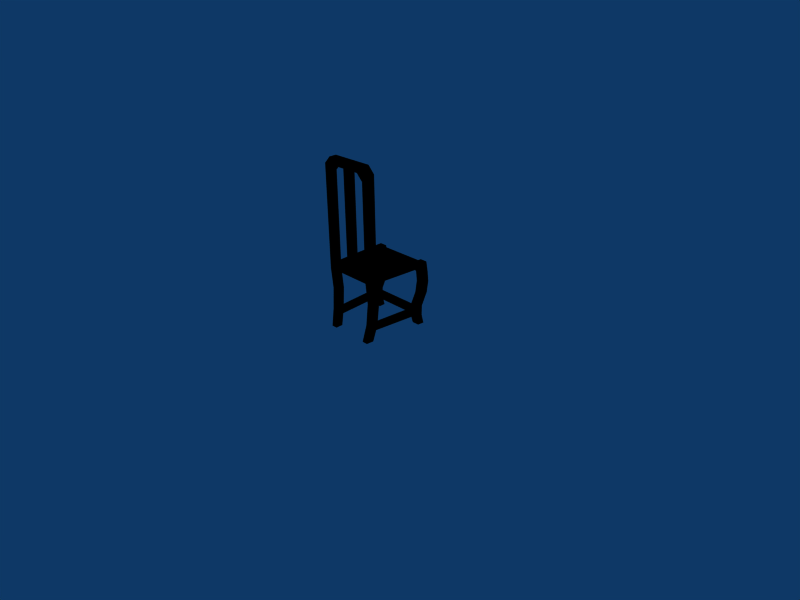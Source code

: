 # Source: cadeira.blend  (saved by Blender 2.49.2; exported with 4.5.12 LTS)
import bpy
from mathutils import Matrix  # noqa: F401  (used for matrix-valued properties, if any)

bpy.ops.wm.read_factory_settings(use_empty=True)
scene = bpy.context.scene
scene.name = 'Scene'

# ---- collections
col_collection_1 = bpy.data.collections.new('Collection 1'); scene.collection.children.link(col_collection_1)

# ---- materials (node trees are filled in below, after node groups)
mat_lambert8sg = bpy.data.materials.new('lambert8SG')
mat_lambert8sg.alpha_threshold = 0.0
mat_lambert8sg.diffuse_color = (0.0, 0.0, 0.0, 1.0)
mat_lambert8sg.roughness = 0.5
mat_lambert8sg.line_color = (0.0, 0.0, 0.0, 1.0)

# ---- material node trees

# ---- world
world_world = bpy.data.worlds.new('World'); scene.world = world_world
world_world.color = (0.05656, 0.2208, 0.4)
world_world.use_sun_shadow = False
world_world.sun_shadow_jitter_overblur = 0.0
world_world.cycles.sampling_method = 'MANUAL'
world_world.cycles.sample_map_resolution = 256

# ---- cameras
cam_camera = bpy.data.cameras.new('Camera')
cam_camera.passepartout_alpha = 0.2
cam_camera.clip_end = 100.0
cam_camera.lens = 35.0
cam_camera.ortho_scale = 7.314
cam_camera.show_passepartout = False
cam_camera.show_safe_areas = True
cam_camera.dof.focus_distance = 0.0
cam_camera.dof.aperture_fstop = 128.0

# ---- lights
light_spot = bpy.data.lights.new('Spot', 'POINT')
light_spot.transmission_factor = 0.0
light_spot.cutoff_distance = 30.0
light_spot.energy = 100.0
light_spot.shadow_buffer_clip_start = 1.001
light_spot.shadow_soft_size = 1.0
light_spot.shadow_maximum_resolution = 0.006
light_spot.use_absolute_resolution = True
light_spot.cycles.use_multiple_importance_sampling = False

# ---- meshes
me_cadeira = bpy.data.meshes.new('cadeira')
me_cadeira.from_pydata([(-0.4214, -0.3415, 0.9294), (-0.4643, 0.3788, 0.9294), (-0.3552, 0.3788, 0.9294), (-0.3224, -0.3415, 0.9294), (-0.3602, 0.4894, 0.9294), (0.3601, 0.4894, 0.9294), (0.355, 0.3788, 0.9294), (0.4641, 0.3788, 0.9294), (0.4212, -0.3415, 0.9294), (0.3222, -0.3415, 0.9294), (0.3172, -0.4521, 0.9294), (-0.3173, -0.4521, 0.9294), (-0.4214, -0.3415, 0.9958), (-0.4643, 0.3788, 0.9958), (0.3172, -0.4521, 0.9958), (-0.3173, -0.4521, 0.9958), (0.4641, 0.3788, 0.9958), (0.4212, -0.3415, 0.9958), (-0.3224, -0.3415, 0.9958), (0.3222, -0.3415, 0.9958), (0.355, 0.3788, 0.9958), (-0.3552, 0.3788, 0.9958), (-0.4148, -0.4521, 0.9958), (-0.4148, -0.4521, 0.9294), (0.4146, -0.4521, 0.9294), (0.4146, -0.4521, 0.9958), (0.3601, 0.4894, 0.9958), (-0.3602, 0.4894, 0.9958), (-0.4709, 0.5384, 0.9958), (-0.3602, 0.5384, 0.9958), (-0.3602, 0.5501, 0.9294), (-0.4709, 0.5501, 0.9294), (0.4707, 0.5501, 0.9294), (0.3601, 0.5501, 0.9294), (0.3601, 0.5384, 0.9958), (0.4707, 0.5384, 0.9958), (0.3739, -0.5108, 0.0535), (0.286, -0.5108, 0.0535), (0.2905, -0.4002, 0.0535), (0.3798, -0.4002, 0.0535), (-0.2907, -0.4002, 0.0535), (-0.2862, -0.5108, 0.0535), (-0.374, -0.5108, 0.0535), (-0.38, -0.4002, 0.0535), (-0.3602, 0.4828, 0.0535), (-0.3552, 0.3854, 0.0535), (-0.4643, 0.3854, 0.0535), (-0.4709, 0.4828, 0.0535), (0.4641, 0.3854, 0.0535), (0.355, 0.3854, 0.0535), (0.3601, 0.4828, 0.0535), (0.4707, 0.4828, 0.0535), (0.4707, 0.4894, 0.9958), (-0.4709, 0.4894, 0.9958), (0.4099, -0.3415, 0.3002), (0.4212, -0.3132, 0.6146), (0.4146, -0.4238, 0.6146), (0.4034, -0.4521, 0.3002), (0.3135, -0.3415, 0.3002), (0.3222, -0.3132, 0.6146), (0.3086, -0.4521, 0.3002), (0.3172, -0.4238, 0.6146), (-0.3088, -0.4521, 0.3002), (-0.3173, -0.4238, 0.6146), (-0.4148, -0.4238, 0.6146), (-0.4036, -0.4521, 0.3002), (-0.3137, -0.3415, 0.3002), (-0.3224, -0.3132, 0.6146), (-0.41, -0.3415, 0.3002), (-0.4214, -0.3132, 0.6146), (-0.4643, 0.4685, 0.6884), (-0.4709, 0.5791, 0.6835), (-0.4709, 0.5494, 0.5204), (-0.4643, 0.4388, 0.5203), (-0.3552, 0.4388, 0.5203), (-0.3552, 0.4685, 0.6884), (-0.3602, 0.5494, 0.5204), (-0.3602, 0.5791, 0.6835), (0.3601, 0.5494, 0.5204), (0.3601, 0.5791, 0.6835), (0.4707, 0.5791, 0.6835), (0.4707, 0.5494, 0.5204), (0.355, 0.4685, 0.6884), (0.355, 0.4388, 0.5203), (0.4641, 0.4388, 0.5203), (0.4641, 0.4685, 0.6884), (-0.4643, 0.3439, 0.1925), (-0.4643, 0.3421, 0.3389), (-0.4709, 0.4527, 0.3389), (-0.4709, 0.448, 0.1925), (-0.4709, 0.565, 0.8329), (-0.4643, 0.4544, 0.8356), (-0.3552, 0.3439, 0.1925), (-0.3552, 0.3421, 0.3389), (-0.3552, 0.4544, 0.8356), (-0.3602, 0.4527, 0.3389), (-0.3602, 0.448, 0.1925), (-0.3602, 0.565, 0.8329), (0.3601, 0.448, 0.1925), (0.3601, 0.4527, 0.3389), (0.4707, 0.4527, 0.3389), (0.4707, 0.448, 0.1925), (0.4707, 0.565, 0.8329), (0.3601, 0.565, 0.8329), (0.355, 0.3439, 0.1925), (0.355, 0.3421, 0.3389), (0.355, 0.4544, 0.8356), (0.4641, 0.3439, 0.1925), (0.4641, 0.3421, 0.3389), (0.4641, 0.4544, 0.8356), (-0.4709, 0.4894, 0.9294), (0.4707, 0.4894, 0.9294), (0.365, 0.3485, 0.2173), (0.365, 0.3485, 0.3052), (0.4563, 0.3485, 0.3052), (0.4563, 0.3485, 0.2173), (0.3101, -0.3727, 0.2173), (0.3905, -0.3727, 0.2173), (0.3905, -0.3727, 0.3052), (0.3164, -0.3727, 0.3052), (-0.3695, 0.3485, 0.2173), (-0.4607, 0.3485, 0.2173), (-0.4607, 0.3485, 0.3052), (-0.3695, 0.3485, 0.3052), (-0.3146, -0.3727, 0.2173), (-0.3208, -0.3727, 0.3052), (-0.3949, -0.3727, 0.3052), (-0.3949, -0.3727, 0.2173), (0.3637, 0.4427, 0.2173), (0.3637, 0.4427, 0.3052), (0.3637, 0.3514, 0.3052), (0.3637, 0.3514, 0.2173), (-0.3576, 0.4427, 0.2173), (-0.3576, 0.3514, 0.2173), (-0.3576, 0.3514, 0.3052), (-0.3576, 0.4427, 0.3052), (0.4212, -0.3415, 2.432), (0.4146, -0.4521, 2.432), (-0.3173, -0.4521, 2.337), (-0.4148, -0.4521, 2.432), (-0.4214, -0.3415, 2.432), (0.3222, -0.3415, 2.337), (0.3172, -0.4521, 2.337), (-0.3224, -0.3415, 2.337), (0.3172, -0.4521, 2.535), (0.3222, -0.3415, 2.535), (-0.3224, -0.3415, 2.535), (-0.3173, -0.4521, 2.535), (-0.2272, -0.3415, 2.432), (-0.04286, -0.3415, 2.535), (-0.04286, -0.3415, 2.432), (-0.2221, -0.4521, 2.432), (-0.04286, -0.4521, 2.432), (-0.04286, -0.4521, 2.535), (0.222, -0.4521, 2.432), (0.227, -0.3415, 2.432), (0.04271, -0.3415, 2.432), (0.04271, -0.3415, 2.535), (0.04271, -0.4521, 2.432), (0.04271, -0.4521, 2.535), (-0.04286, -0.3415, 0.9956), (-0.04286, -0.4521, 0.9956), (0.04271, -0.4521, 0.9956), (0.04271, -0.3415, 0.9956)], [], [(0, 1, 2, 3), (4, 5, 6, 2), (6, 7, 8, 9), (2, 6, 9, 3), (3, 9, 10, 11), (1, 0, 12, 13), (14, 15, 11, 10), (16, 17, 8, 7), (18, 19, 20, 21), (0, 23, 22, 12), (24, 8, 17, 25), (15, 14, 19, 18), (26, 27, 21, 20), (28, 29, 30, 31), (32, 33, 34, 35), (25, 14, 10, 24), (23, 11, 15, 22), (12, 18, 21, 13), (20, 19, 17, 16), (36, 37, 38, 39), (40, 41, 42, 43), (44, 45, 46, 47), (48, 49, 50, 51), (26, 20, 16, 52), (13, 21, 27, 53), (54, 55, 56, 57), (58, 59, 55, 54), (60, 61, 59, 58), (57, 56, 61, 60), (62, 63, 64, 65), (66, 67, 63, 62), (68, 69, 67, 66), (65, 64, 69, 68), (70, 71, 72, 73), (74, 75, 70, 73), (76, 77, 75, 74), (72, 71, 77, 76), (78, 79, 80, 81), (82, 79, 78, 83), (84, 85, 82, 83), (81, 80, 85, 84), (39, 54, 57, 36), (24, 56, 55, 8), (38, 58, 54, 39), (8, 55, 59, 9), (37, 60, 58, 38), (9, 59, 61, 10), (36, 57, 60, 37), (10, 61, 56, 24), (41, 62, 65, 42), (23, 64, 63, 11), (40, 66, 62, 41), (11, 63, 67, 3), (43, 68, 66, 40), (69, 0, 3, 67), (42, 65, 68, 43), (0, 69, 64, 23), (86, 87, 88, 89), (90, 71, 70, 91), (92, 93, 87, 86), (91, 70, 75, 94), (95, 93, 92, 96), (75, 77, 97, 94), (89, 88, 95, 96), (97, 77, 71, 90), (98, 99, 100, 101), (102, 80, 79, 103), (104, 105, 99, 98), (103, 79, 82, 106), (107, 108, 105, 104), (106, 82, 85, 109), (100, 108, 107, 101), (85, 80, 102, 109), (1, 91, 94, 2), (30, 97, 90, 31), (32, 102, 103, 33), (6, 106, 109, 7), (73, 72, 88, 87), (93, 74, 73, 87), (95, 76, 74, 93), (88, 72, 76, 95), (99, 78, 81, 100), (83, 78, 99, 105), (108, 84, 83, 105), (100, 81, 84, 108), (46, 86, 89, 47), (45, 92, 86, 46), (96, 92, 45, 44), (47, 89, 96, 44), (50, 98, 101, 51), (49, 104, 98, 50), (48, 107, 104, 49), (101, 107, 48, 51), (53, 28, 31, 110), (110, 1, 13, 53), (110, 31, 90, 91), (110, 91, 1), (97, 30, 4, 94), (4, 2, 94), (27, 29, 28, 53), (52, 35, 34, 26), (26, 34, 33, 5), (5, 33, 103, 106), (5, 106, 6), (102, 32, 111, 109), (111, 7, 109), (111, 32, 35, 52), (52, 16, 7, 111), (27, 26, 5, 4), (29, 27, 4, 30), (112, 113, 114, 115), (116, 117, 118, 119), (112, 115, 117, 116), (115, 114, 118, 117), (114, 113, 119, 118), (113, 112, 116, 119), (120, 121, 122, 123), (124, 125, 126, 127), (120, 124, 127, 121), (121, 127, 126, 122), (122, 126, 125, 123), (123, 125, 124, 120), (128, 129, 130, 131), (132, 133, 134, 135), (128, 131, 133, 132), (131, 130, 134, 133), (130, 129, 135, 134), (129, 128, 132, 135), (25, 17, 136, 137), (22, 15, 138, 139), (12, 22, 139, 140), (17, 19, 141, 136), (14, 25, 137, 142), (18, 12, 140, 143), (15, 18, 143, 138), (19, 14, 142, 141), (144, 137, 136, 145), (146, 140, 139, 147), (148, 146, 149, 150), (151, 148, 150, 152), (151, 152, 153, 147), (147, 153, 149, 146), (138, 151, 147, 139), (142, 137, 144, 154), (141, 155, 145, 136), (143, 140, 146, 148), (138, 143, 148, 151), (141, 142, 154, 155), (155, 156, 157, 145), (154, 158, 156, 155), (159, 158, 154, 144), (157, 159, 144, 145), (150, 149, 157, 156), (153, 152, 158, 159), (149, 153, 159, 157), (150, 160, 161, 152), (152, 161, 162, 158), (158, 162, 163, 156), (156, 163, 160, 150)])
me_cadeira.polygons.foreach_set('material_index', [1, 1, 1, 1, 1, 1, 1, 1, 1, 1, 1, 1, 1, 1, 1, 1, 1, 1, 1, 1, 1, 1, 1, 1, 1, 1, 1, 1, 1, 1, 1, 1, 1, 1, 1, 1, 1, 1, 1, 1, 1, 1, 1, 1, 1, 1, 1, 1, 1, 1, 1, 1, 1, 1, 1, 1, 1, 1, 1, 1, 1, 1, 1, 1, 1, 1, 1, 1, 1, 1, 1, 1, 1, 1, 1, 1, 1, 1, 1, 1, 1, 1, 1, 1, 1, 1, 1, 1, 1, 1, 1, 1, 1, 1, 1, 1, 1, 1, 1, 1, 1, 1, 1, 1, 1, 1, 1, 1, 1, 1, 1, 1, 1, 1, 1, 1, 1, 1, 1, 1, 1, 1, 1, 1, 1, 1, 1, 1, 1, 1, 1, 1, 1, 1, 1, 1, 1, 1, 1, 1, 1, 1, 1, 1, 1, 1, 1, 1, 1, 1, 1, 1, 1, 1, 1, 1, 1, 1, 1])
_uv = me_cadeira.uv_layers.new(name='UVTex')
_uv.uv.foreach_set('vector', [0.1651, 0.6085, 0.022, 0.617, 0.022, 0.5953, 0.1651, 0.5888, 0.0, 0.5963, 0.0, 0.4532, 0.022, 0.4542, 0.022, 0.5953, 0.022, 0.4542, 0.022, 0.4325, 0.1651, 0.441, 0.1651, 0.4607, 0.022, 0.5953, 0.022, 0.4542, 0.1651, 0.4607, 0.1651, 0.5888, 0.1651, 0.5888, 0.1651, 0.4607, 0.1871, 0.4617, 0.1871, 0.5878, 0.8259, 0.0398, 0.8259, 0.183, 0.8127, 0.183, 0.8127, 0.0398, 0.3059, 0.7805, 0.3059, 0.6544, 0.3191, 0.6544, 0.3191, 0.7805, 0.3059, 0.1768, 0.3059, 0.0337, 0.3191, 0.0337, 0.3191, 0.1768, 0.6817, 0.2599, 0.6817, 0.388, 0.5386, 0.3945, 0.5386, 0.2533, 0.8259, 0.183, 0.8259, 0.205, 0.8127, 0.205, 0.8127, 0.183, 0.3191, 0.0117, 0.3191, 0.0337, 0.3059, 0.0337, 0.3059, 0.0117, 0.7037, 0.2609, 0.7037, 0.387, 0.6817, 0.388, 0.6817, 0.2599, 0.5166, 0.3955, 0.5166, 0.2523, 0.5386, 0.2533, 0.5386, 0.3945, 0.3059, 0.4175, 0.3059, 0.3955, 0.319, 0.3955, 0.319, 0.4175, 0.319, 0.2303, 0.319, 0.2523, 0.3059, 0.2523, 0.3059, 0.2303, 0.3059, 0.7999, 0.3059, 0.7805, 0.3191, 0.7805, 0.3191, 0.7999, 0.3191, 0.635, 0.3191, 0.6544, 0.3059, 0.6544, 0.3059, 0.635, 0.6817, 0.2402, 0.6817, 0.2599, 0.5386, 0.2533, 0.5386, 0.2317, 0.5386, 0.3945, 0.6817, 0.388, 0.6817, 0.4076, 0.5386, 0.4162, 0.1988, 0.4504, 0.1988, 0.4679, 0.1768, 0.467, 0.1768, 0.4493, 0.1768, 0.5825, 0.1988, 0.5816, 0.1988, 0.5991, 0.1768, 0.6003, 0.0013, 0.5963, 0.0207, 0.5953, 0.0207, 0.617, 0.0013, 0.6183, 0.0207, 0.4325, 0.0207, 0.4542, 0.0013, 0.4532, 0.0013, 0.4312, 0.5166, 0.3955, 0.5386, 0.3945, 0.5386, 0.4162, 0.5166, 0.4175, 0.5386, 0.2317, 0.5386, 0.2533, 0.5166, 0.2523, 0.5166, 0.2303, 0.4441, 0.0337, 0.3816, 0.0393, 0.3816, 0.0173, 0.4441, 0.0117, 0.4441, 0.2616, 0.3816, 0.2599, 0.3816, 0.2402, 0.4441, 0.2424, 0.951, 0.205, 0.8885, 0.1993, 0.8885, 0.1773, 0.951, 0.183, 0.4441, 0.7977, 0.3816, 0.7999, 0.3816, 0.7805, 0.4441, 0.7788, 0.4441, 0.6561, 0.3816, 0.6544, 0.3816, 0.635, 0.4441, 0.6373, 0.4441, 0.0337, 0.3816, 0.0393, 0.3816, 0.0173, 0.4441, 0.0117, 0.4441, 0.4054, 0.3816, 0.4076, 0.3816, 0.388, 0.4441, 0.3862, 0.951, 0.205, 0.8885, 0.1993, 0.8885, 0.1773, 0.951, 0.183, 0.8738, 0.022, 0.8748, 0.0, 0.9072, 0.0059, 0.9072, 0.0279, 0.4004, 0.6469, 0.367, 0.6469, 0.367, 0.6252, 0.4004, 0.6252, 0.4003, 0.2107, 0.3679, 0.2166, 0.367, 0.1946, 0.4004, 0.1887, 0.4003, 0.4175, 0.3679, 0.4175, 0.3679, 0.3955, 0.4003, 0.3955, 0.4003, 0.2523, 0.3679, 0.2523, 0.3679, 0.2303, 0.4003, 0.2303, 0.8738, 0.022, 0.8748, 0.0, 0.9072, 0.0059, 0.9072, 0.0279, 0.4004, 0.8097, 0.367, 0.8097, 0.367, 0.788, 0.4004, 0.788, 0.4003, 0.2107, 0.3679, 0.2166, 0.367, 0.1946, 0.4004, 0.1887, 0.4931, 0.022, 0.4441, 0.0337, 0.4441, 0.0117, 0.4931, 0.0, 0.3191, 0.0117, 0.3816, 0.0173, 0.3816, 0.0393, 0.3191, 0.0337, 0.4931, 0.2662, 0.4441, 0.2616, 0.4441, 0.2424, 0.4931, 0.2484, 0.3191, 0.2402, 0.3816, 0.2402, 0.3816, 0.2599, 0.3191, 0.2599, 1.0, 0.2166, 0.951, 0.205, 0.951, 0.183, 1.0, 0.1946, 0.8259, 0.183, 0.8885, 0.1773, 0.8885, 0.1993, 0.8259, 0.205, 0.4931, 0.7918, 0.4441, 0.7977, 0.4441, 0.7788, 0.4931, 0.7743, 0.3191, 0.7805, 0.3816, 0.7805, 0.3816, 0.7999, 0.3191, 0.7999, 0.4931, 0.6606, 0.4441, 0.6561, 0.4441, 0.6373, 0.4931, 0.6431, 0.3191, 0.635, 0.3816, 0.635, 0.3816, 0.6544, 0.3191, 0.6544, 0.4931, 0.022, 0.4441, 0.0337, 0.4441, 0.0117, 0.4931, 0.0, 0.3191, 0.0117, 0.3816, 0.0173, 0.3816, 0.0393, 0.3191, 0.0337, 0.4931, 0.3994, 0.4441, 0.4054, 0.4441, 0.3862, 0.4931, 0.3817, 0.3816, 0.4076, 0.3191, 0.4076, 0.3191, 0.388, 0.3816, 0.388, 1.0, 0.2166, 0.951, 0.205, 0.951, 0.183, 1.0, 0.1946, 0.8259, 0.183, 0.8885, 0.1773, 0.8885, 0.1993, 0.8259, 0.205, 0.9724, 0.0467, 0.9433, 0.0471, 0.9433, 0.0251, 0.9724, 0.0261, 0.8451, 0.0028, 0.8748, 0.0, 0.8738, 0.022, 0.8446, 0.0248, 0.4655, 0.6469, 0.4364, 0.6469, 0.4364, 0.6252, 0.4655, 0.6252, 0.3377, 0.6252, 0.367, 0.6252, 0.367, 0.6469, 0.3377, 0.6469, 0.4364, 0.1915, 0.4364, 0.1695, 0.4655, 0.1699, 0.4655, 0.1906, 0.367, 0.1946, 0.3679, 0.2166, 0.3382, 0.2138, 0.3377, 0.1918, 0.4655, 0.4175, 0.4364, 0.4175, 0.4364, 0.3955, 0.4655, 0.3955, 0.3382, 0.3955, 0.3679, 0.3955, 0.3679, 0.4175, 0.3382, 0.4175, 0.4655, 0.2523, 0.4364, 0.2523, 0.4364, 0.2303, 0.4655, 0.2303, 0.3382, 0.2303, 0.3679, 0.2303, 0.3679, 0.2523, 0.3382, 0.2523, 0.9724, 0.0467, 0.9433, 0.0471, 0.9433, 0.0251, 0.9724, 0.0261, 0.8451, 0.0028, 0.8748, 0.0, 0.8738, 0.022, 0.8446, 0.0248, 0.4655, 0.8097, 0.4364, 0.8097, 0.4364, 0.788, 0.4655, 0.788, 0.3377, 0.788, 0.367, 0.788, 0.367, 0.8097, 0.3377, 0.8097, 0.4364, 0.1915, 0.4364, 0.1695, 0.4655, 0.1699, 0.4655, 0.1906, 0.367, 0.1946, 0.3679, 0.2166, 0.3382, 0.2138, 0.3377, 0.1918, 0.3191, 0.6252, 0.3377, 0.6252, 0.3377, 0.6469, 0.3191, 0.6469, 0.319, 0.3955, 0.3382, 0.3955, 0.3382, 0.4175, 0.319, 0.4175, 0.319, 0.2303, 0.3382, 0.2303, 0.3382, 0.2523, 0.319, 0.2523, 0.3191, 0.788, 0.3377, 0.788, 0.3377, 0.8097, 0.3191, 0.8097, 0.9072, 0.0279, 0.9072, 0.0059, 0.9433, 0.0251, 0.9433, 0.0471, 0.4364, 0.6469, 0.4004, 0.6469, 0.4004, 0.6252, 0.4364, 0.6252, 0.4364, 0.1915, 0.4003, 0.2107, 0.4004, 0.1887, 0.4364, 0.1695, 0.4364, 0.4175, 0.4003, 0.4175, 0.4003, 0.3955, 0.4364, 0.3955, 0.4364, 0.2523, 0.4003, 0.2523, 0.4003, 0.2303, 0.4364, 0.2303, 0.9072, 0.0279, 0.9072, 0.0059, 0.9433, 0.0251, 0.9433, 0.0471, 0.4364, 0.8097, 0.4004, 0.8097, 0.4004, 0.788, 0.4364, 0.788, 0.4364, 0.1915, 0.4003, 0.2107, 0.4004, 0.1887, 0.4364, 0.1695, 1.0, 0.0385, 0.9724, 0.0467, 0.9724, 0.0261, 1.0, 0.0191, 0.4931, 0.6469, 0.4655, 0.6469, 0.4655, 0.6252, 0.4931, 0.6252, 0.4655, 0.1906, 0.4655, 0.1699, 0.4931, 0.1781, 0.4931, 0.1975, 0.4931, 0.4175, 0.4655, 0.4175, 0.4655, 0.3955, 0.4931, 0.3955, 0.4931, 0.2523, 0.4655, 0.2523, 0.4655, 0.2303, 0.4931, 0.2303, 1.0, 0.0385, 0.9724, 0.0467, 0.9724, 0.0261, 1.0, 0.0191, 0.4931, 0.8097, 0.4655, 0.8097, 0.4655, 0.788, 0.4931, 0.788, 0.4655, 0.1906, 0.4655, 0.1699, 0.4931, 0.1781, 0.4931, 0.1975, 0.8127, 0.0178, 0.8127, 0.0081, 0.8259, 0.0058, 0.8259, 0.0178, 0.8259, 0.0178, 0.8259, 0.0398, 0.8127, 0.0398, 0.8127, 0.0178, 0.8259, 0.0178, 0.8259, 0.0058, 0.8451, 0.0028, 0.8446, 0.0248, 0.8259, 0.0178, 0.8446, 0.0248, 0.8259, 0.0398, 0.3382, 0.2138, 0.319, 0.2109, 0.3191, 0.1988, 0.3377, 0.1918, 0.3191, 0.1988, 0.3191, 0.1768, 0.3377, 0.1918, 0.5166, 0.2523, 0.5069, 0.2523, 0.5069, 0.2303, 0.5166, 0.2303, 0.5166, 0.4175, 0.5069, 0.4175, 0.5069, 0.3955, 0.5166, 0.3955, 0.8127, 0.0178, 0.8127, 0.0081, 0.8259, 0.0058, 0.8259, 0.0178, 0.8259, 0.0178, 0.8259, 0.0058, 0.8451, 0.0028, 0.8446, 0.0248, 0.8259, 0.0178, 0.8446, 0.0248, 0.8259, 0.0398, 0.3382, 0.2138, 0.319, 0.2109, 0.3191, 0.1988, 0.3377, 0.1918, 0.3191, 0.1988, 0.3191, 0.1768, 0.3377, 0.1918, 0.3191, 0.1988, 0.319, 0.2109, 0.3059, 0.2085, 0.3059, 0.1988, 0.3059, 0.1988, 0.3059, 0.1768, 0.3191, 0.1768, 0.3191, 0.1988, 0.3059, 0.3955, 0.3059, 0.2523, 0.3191, 0.2523, 0.3191, 0.3955, 0.3059, 0.2085, 0.3059, 0.1988, 0.3191, 0.1988, 0.319, 0.2109, 0.4606, 0.2514, 0.4431, 0.2514, 0.4431, 0.2332, 0.4606, 0.2332, 0.4606, 0.7791, 0.4606, 0.7951, 0.4431, 0.7951, 0.4431, 0.7803, 0.028, 0.4522, 0.028, 0.4341, 0.1713, 0.4471, 0.1713, 0.4631, 0.4606, 0.1708, 0.4431, 0.1708, 0.4431, 0.0274, 0.4606, 0.0274, 0.5446, 0.4146, 0.5446, 0.3965, 0.6879, 0.3868, 0.6879, 0.4015, 0.95, 0.0458, 0.9674, 0.0458, 0.9674, 0.1892, 0.95, 0.1892, 0.4606, 0.3973, 0.4606, 0.4155, 0.4431, 0.4155, 0.4431, 0.3973, 0.4606, 0.6549, 0.4431, 0.6537, 0.4431, 0.639, 0.4606, 0.639, 0.028, 0.5982, 0.1713, 0.5873, 0.1713, 0.6032, 0.028, 0.6163, 0.9674, 0.0458, 0.9674, 0.1892, 0.95, 0.1892, 0.95, 0.0458, 0.5446, 0.2324, 0.6879, 0.2454, 0.6879, 0.2602, 0.5446, 0.2505, 0.4431, 0.1708, 0.4431, 0.0274, 0.4606, 0.0274, 0.4606, 0.1708, 0.4606, 0.1895, 0.4431, 0.1895, 0.4431, 0.1714, 0.4606, 0.1714, 0.9674, 0.0271, 0.9674, 0.0453, 0.95, 0.0453, 0.95, 0.0271, 0.0093, 0.4525, 0.0274, 0.4525, 0.0274, 0.5958, 0.0093, 0.5958, 0.4606, 0.7897, 0.4431, 0.7897, 0.4431, 0.6464, 0.4606, 0.6464, 0.544, 0.3962, 0.5259, 0.3962, 0.5259, 0.2529, 0.544, 0.2529, 0.4431, 0.2516, 0.4606, 0.2516, 0.4606, 0.395, 0.4431, 0.395, 0.3059, 0.0117, 0.3059, 0.0337, 0.0205, 0.0337, 0.0205, 0.0117, 0.3059, 0.635, 0.3059, 0.6544, 0.0394, 0.6544, 0.0205, 0.635, 0.8127, 0.183, 0.8127, 0.205, 0.5273, 0.205, 0.5273, 0.183, 0.3059, 0.2402, 0.3059, 0.2599, 0.0394, 0.2599, 0.0205, 0.2402, 0.3059, 0.7805, 0.3059, 0.7999, 0.0205, 0.7999, 0.0394, 0.7805, 0.3059, 0.388, 0.3059, 0.4076, 0.0205, 0.4076, 0.0394, 0.388, 0.3059, 0.0117, 0.3059, 0.0337, 0.0394, 0.0337, 0.0394, 0.0117, 0.8127, 0.183, 0.8127, 0.205, 0.5462, 0.205, 0.5462, 0.183, 0.0, 0.0117, 0.0205, 0.0117, 0.0205, 0.0337, 0.0, 0.0337, 0.5069, 0.183, 0.5273, 0.183, 0.5273, 0.205, 0.5069, 0.205, 0.0205, 0.3691, 0.0, 0.388, 0.0, 0.3324, 0.0205, 0.3324, 0.1871, 0.5689, 0.1651, 0.5699, 0.1651, 0.5333, 0.1871, 0.5333, 0.0205, 0.6733, 0.0205, 0.7089, 0.0, 0.7089, 0.0, 0.6544, 0.7037, 0.2609, 0.7037, 0.3154, 0.6817, 0.3154, 0.6817, 0.2599, 0.0394, 0.6544, 0.0205, 0.6733, 0.0, 0.6544, 0.0205, 0.635, 0.0394, 0.7805, 0.0205, 0.7999, 0.0, 0.7805, 0.0205, 0.7616, 0.0394, 0.2599, 0.0205, 0.2788, 0.0, 0.2599, 0.0205, 0.2402, 0.0394, 0.388, 0.0205, 0.4076, 0.0, 0.388, 0.0205, 0.3691, 0.1871, 0.5878, 0.1651, 0.5888, 0.1651, 0.5699, 0.1871, 0.5689, 0.1651, 0.4607, 0.1871, 0.4617, 0.1871, 0.4806, 0.1651, 0.4796, 0.0205, 0.2788, 0.0205, 0.3154, 0.0, 0.3154, 0.0, 0.2599, 0.1871, 0.4806, 0.1871, 0.5163, 0.1651, 0.5163, 0.1651, 0.4796, 0.0, 0.726, 0.0205, 0.726, 0.0205, 0.7616, 0.0, 0.7805, 0.6817, 0.3324, 0.7037, 0.3324, 0.7037, 0.387, 0.6817, 0.388, 0.0205, 0.3324, 0.0, 0.3324, 0.0, 0.3154, 0.0205, 0.3154, 0.0, 0.7089, 0.0205, 0.7089, 0.0205, 0.726, 0.0, 0.726, 0.6817, 0.3154, 0.7037, 0.3154, 0.7037, 0.3324, 0.6817, 0.3324, 0.5273, 0.183, 0.8128, 0.183, 0.8128, 0.205, 0.5273, 0.205, 0.0205, 0.7089, 0.3059, 0.7089, 0.3059, 0.726, 0.0205, 0.726, 0.0205, 0.0117, 0.3059, 0.0117, 0.3059, 0.0337, 0.0205, 0.0337, 0.0205, 0.3154, 0.3059, 0.3154, 0.3059, 0.3324, 0.0205, 0.3324])
me_cadeira.materials.append(None)
me_cadeira.materials.append(mat_lambert8sg)
me_cadeira.use_remesh_preserve_volume = False
me_cadeira.use_remesh_preserve_attributes = False
me_cadeira.use_mirror_vertex_groups = False
me_cadeira.update()
arm_armature = bpy.data.armatures.new('Armature')  # bones are not reproduced

# ---- objects
ob_armature = bpy.data.objects.new('Armature', arm_armature)
ob_cadeira = bpy.data.objects.new('cadeira', me_cadeira)
ob_lamp = bpy.data.objects.new('Lamp', light_spot)
ob_camera = bpy.data.objects.new('Camera', cam_camera)

# ---- transforms, parenting, visibility, modifiers, constraints
ob_armature.location = (0.0, 0.0, 0.0)
ob_armature.lock_rotations_4d = False
ob_armature.empty_display_type = 'ARROWS'
ob_armature.lineart.crease_threshold = 0.0
ob_cadeira.parent = ob_armature
ob_cadeira.location = (0.0, 0.0, 0.0)
ob_cadeira.lock_rotations_4d = False
ob_cadeira.empty_display_type = 'ARROWS'
ob_cadeira.lineart.crease_threshold = 0.0
_vg = ob_cadeira.vertex_groups.new(name='Bone')
_vg.add([0, 1, 2, 3, 4, 5, 6, 7, 8, 9, 10, 11, 12, 13, 14, 15, 16, 17, 18, 19, 20, 21, 22, 23, 24, 25, 26, 27, 28, 29, 30, 31, 32, 33, 34, 35, 36, 37, 38, 39, 40, 41, 42, 43, 44, 45, 46, 47, 48, 49, 50, 51, 52, 53, 54, 55, 56, 57, 58, 59, 60, 61, 62, 63, 64, 65, 66, 67, 68, 69, 70, 71, 72, 73, 74, 75, 76, 77, 78, 79, 80, 81, 82, 83, 84, 85, 86, 87, 88, 89, 90, 91, 92, 93, 94, 95, 96, 97, 98, 99, 100, 101, 102, 103, 104, 105, 106, 107, 108, 109, 110, 111, 112, 113, 114, 115, 116, 117, 118, 119, 120, 121, 122, 123, 124, 125, 126, 127, 128, 129, 130, 131, 132, 133, 134, 135, 136, 137, 138, 139, 140, 141, 142, 143, 144, 145, 146, 147, 148, 149, 150, 151, 152, 153, 154, 155, 156, 157, 158, 159, 160, 161, 162, 163], 1.0, 'REPLACE')
_m = ob_cadeira.modifiers.new('Armature', 'ARMATURE')
_m.object = ob_armature
_m.use_bone_envelopes = True
ob_lamp.location = (4.076, 1.005, 5.904)
ob_lamp.rotation_euler = (0.6503, 0.05522, 1.866)
ob_lamp.lock_rotations_4d = False
ob_lamp.empty_display_type = 'ARROWS'
ob_lamp.color = (0.0, 0.0, 0.0, 0.0)
ob_lamp.lineart.crease_threshold = 0.0
ob_camera.location = (7.481, -6.508, 5.344)
ob_camera.rotation_euler = (1.109, 0.01082, 0.8149)
ob_camera.lock_rotations_4d = False
ob_camera.empty_display_type = 'ARROWS'
ob_camera.color = (0.0, 0.0, 0.0, 0.0)
ob_camera.display_type = 'WIRE'
ob_camera.lineart.crease_threshold = 0.0

# ---- collection membership
col_collection_1.objects.link(ob_armature)
col_collection_1.objects.link(ob_cadeira)
col_collection_1.objects.link(ob_lamp)
col_collection_1.objects.link(ob_camera)

# ---- scene / render settings (as saved in the file)
scene.camera = ob_camera
scene.frame_start = 1; scene.frame_end = 250; scene.frame_set(1)
scene.render.engine = 'BLENDER_EEVEE_NEXT'
scene.render.image_settings.file_format = 'JPEG'
scene.render.image_settings.color_mode = 'RGB'
scene.render.image_settings.compression = 90
scene.render.resolution_x = 800
scene.render.resolution_y = 600
scene.render.pixel_aspect_x = 100.0
scene.render.pixel_aspect_y = 100.0
scene.render.fps = 25
scene.render.dither_intensity = 0.0
scene.render.use_compositing = False
scene.render.use_sequencer = False
scene.render.bake_margin = 2
scene.render.bake_bias = 0.0
scene.render.use_stamp_time = False
scene.render.use_stamp_date = False
scene.render.use_stamp_frame = False
scene.render.use_stamp_camera = False
scene.render.use_stamp_scene = False
scene.render.use_stamp_filename = False
scene.render.use_stamp_render_time = False
scene.render.stamp_font_size = 0
scene.cycles.use_denoising = False
scene.cycles.samples = 10
scene.cycles.sampling_pattern = 'TABULATED_SOBOL'
scene.cycles.light_sampling_threshold = 0.0
scene.cycles.use_adaptive_sampling = False
scene.cycles.use_light_tree = False
scene.cycles.blur_glossy = 0.0
scene.cycles.volume_bounces = 1
scene.cycles.pixel_filter_type = 'GAUSSIAN'
scene.cycles.sample_clamp_indirect = 0.0
scene.view_settings.view_transform = 'Raw'
bpy.context.view_layer.update()
